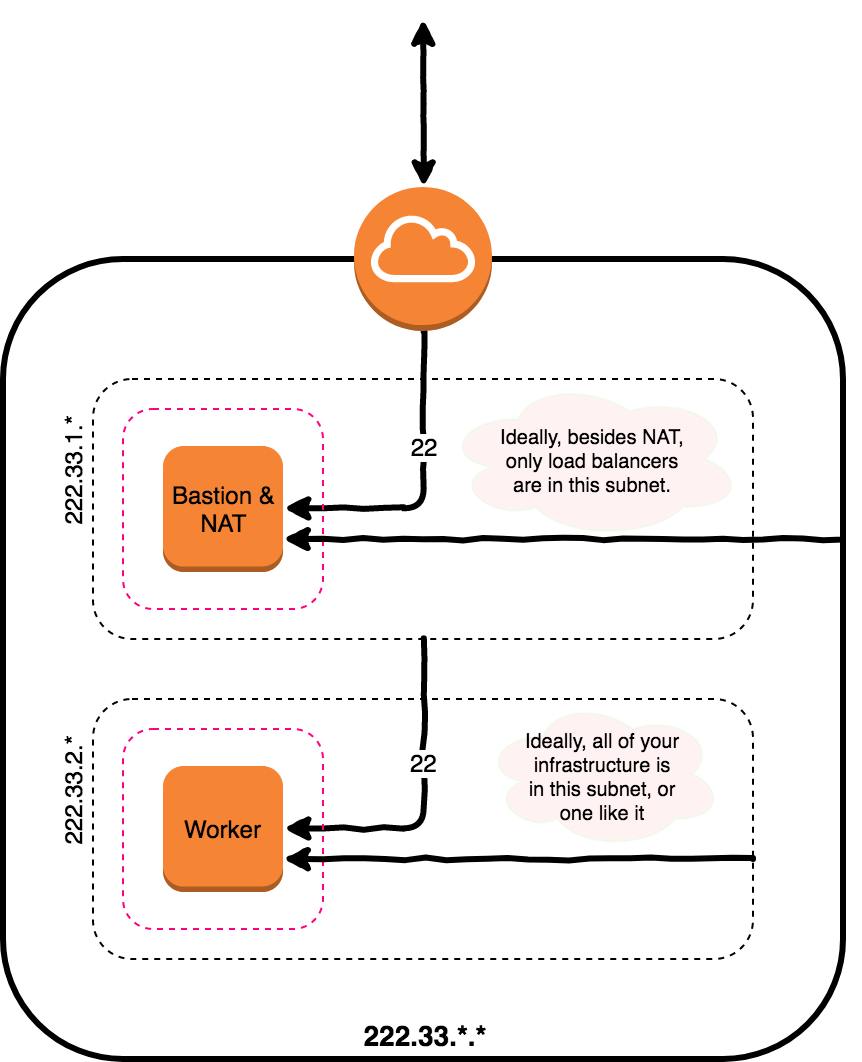

The diagram above was exported from draw.io. Its source (the exported page's mxGraphModel, read from the mxfile embedded in the PNG):
<mxGraphModel dx="788" dy="1622" grid="1" gridSize="10" guides="1" tooltips="1" connect="1" arrows="1" fold="1" page="1" pageScale="1" pageWidth="850" pageHeight="1100" math="0" shadow="0">
  <root>
    <mxCell id="0" />
    <mxCell id="1" parent="0" />
    <mxCell id="hgIipyfQF9mLNBdq3d65-2" value="&lt;b&gt;&lt;font style=&quot;font-size: 14px&quot;&gt;222.33.*.*&lt;/font&gt;&lt;/b&gt;" style="rounded=1;whiteSpace=wrap;html=1;fillColor=none;strokeWidth=3;verticalAlign=bottom;horizontal=1;" parent="1" vertex="1">
      <mxGeometry x="80" y="120" width="420" height="400" as="geometry" />
    </mxCell>
    <mxCell id="hgIipyfQF9mLNBdq3d65-4" value="222.33.1.*&amp;nbsp; &amp;nbsp; &amp;nbsp;" style="rounded=1;whiteSpace=wrap;html=1;strokeWidth=1;fillColor=none;dashed=1;labelPosition=left;verticalLabelPosition=middle;align=right;verticalAlign=bottom;horizontal=0;fontSize=12;labelBackgroundColor=none;" parent="1" vertex="1">
      <mxGeometry x="125" y="180" width="330" height="130" as="geometry" />
    </mxCell>
    <mxCell id="hgIipyfQF9mLNBdq3d65-5" value="222.33.2.*&amp;nbsp; &amp;nbsp; &amp;nbsp;" style="rounded=1;whiteSpace=wrap;html=1;strokeWidth=1;fillColor=none;dashed=1;verticalAlign=bottom;labelPosition=left;verticalLabelPosition=middle;align=right;horizontal=0;" parent="1" vertex="1">
      <mxGeometry x="125" y="340" width="330" height="130" as="geometry" />
    </mxCell>
    <mxCell id="hgIipyfQF9mLNBdq3d65-7" value="Bastion &amp;amp;&lt;br&gt;NAT" style="outlineConnect=0;dashed=0;verticalLabelPosition=middle;verticalAlign=middle;align=center;html=1;shape=mxgraph.aws3.instance;fillColor=#F58534;gradientColor=none;strokeWidth=1;horizontal=1;labelPosition=center;" parent="1" vertex="1">
      <mxGeometry x="160" y="213.5" width="60" height="63" as="geometry" />
    </mxCell>
    <mxCell id="hgIipyfQF9mLNBdq3d65-8" value="Worker" style="outlineConnect=0;dashed=0;verticalLabelPosition=middle;verticalAlign=middle;align=center;html=1;shape=mxgraph.aws3.instance;fillColor=#F58534;gradientColor=none;strokeWidth=1;labelPosition=center;" parent="1" vertex="1">
      <mxGeometry x="160" y="373.5" width="60" height="63" as="geometry" />
    </mxCell>
    <mxCell id="hgIipyfQF9mLNBdq3d65-15" value="" style="edgeStyle=orthogonalEdgeStyle;rounded=0;orthogonalLoop=1;jettySize=auto;html=1;fontSize=12;strokeWidth=3;comic=1;startArrow=classic;startFill=1;" parent="1" source="hgIipyfQF9mLNBdq3d65-9" edge="1">
      <mxGeometry relative="1" as="geometry">
        <mxPoint x="290" as="targetPoint" />
      </mxGeometry>
    </mxCell>
    <mxCell id="hgIipyfQF9mLNBdq3d65-21" value="" style="edgeStyle=orthogonalEdgeStyle;comic=1;jumpStyle=arc;jumpSize=25;orthogonalLoop=1;jettySize=auto;html=1;shadow=0;startArrow=none;startFill=0;strokeWidth=3;fontSize=12;exitX=0.5;exitY=1;exitDx=0;exitDy=0;exitPerimeter=0;entryX=1;entryY=0.5;entryDx=0;entryDy=0;targetPerimeterSpacing=1;rounded=1;entryPerimeter=0;" parent="1" source="hgIipyfQF9mLNBdq3d65-9" target="hgIipyfQF9mLNBdq3d65-7" edge="1">
      <mxGeometry relative="1" as="geometry">
        <mxPoint x="235" y="245" as="targetPoint" />
      </mxGeometry>
    </mxCell>
    <mxCell id="hgIipyfQF9mLNBdq3d65-22" value="&amp;nbsp;22&amp;nbsp;" style="text;html=1;resizable=0;points=[];align=center;verticalAlign=middle;labelBackgroundColor=#ffffff;fontSize=12;" parent="hgIipyfQF9mLNBdq3d65-21" vertex="1" connectable="0">
      <mxGeometry x="0.1406" y="-14" relative="1" as="geometry">
        <mxPoint x="2" y="-17.5" as="offset" />
      </mxGeometry>
    </mxCell>
    <mxCell id="hgIipyfQF9mLNBdq3d65-9" value="" style="outlineConnect=0;dashed=0;verticalLabelPosition=bottom;verticalAlign=top;align=center;html=1;shape=mxgraph.aws3.internet_gateway;fillColor=#F58534;gradientColor=none;strokeWidth=1;" parent="1" vertex="1">
      <mxGeometry x="255.5" y="84" width="69" height="72" as="geometry" />
    </mxCell>
    <mxCell id="BT4q1sbbBcd_LA8nXRhc-1" value="" style="edgeStyle=orthogonalEdgeStyle;comic=1;jumpStyle=arc;jumpSize=25;orthogonalLoop=1;jettySize=auto;html=1;shadow=0;startArrow=none;startFill=0;strokeWidth=3;fontSize=12;exitX=0.5;exitY=1;exitDx=0;exitDy=0;entryX=1;entryY=0.5;entryDx=0;entryDy=0;targetPerimeterSpacing=1;rounded=1;entryPerimeter=0;" edge="1" parent="1" source="hgIipyfQF9mLNBdq3d65-4" target="hgIipyfQF9mLNBdq3d65-8">
      <mxGeometry relative="1" as="geometry">
        <mxPoint x="235" y="405" as="targetPoint" />
        <mxPoint x="214" y="311" as="sourcePoint" />
      </mxGeometry>
    </mxCell>
    <mxCell id="BT4q1sbbBcd_LA8nXRhc-4" value="22" style="text;html=1;resizable=0;points=[];align=center;verticalAlign=middle;labelBackgroundColor=#ffffff;" vertex="1" connectable="0" parent="BT4q1sbbBcd_LA8nXRhc-1">
      <mxGeometry x="-0.2533" relative="1" as="geometry">
        <mxPoint as="offset" />
      </mxGeometry>
    </mxCell>
    <mxCell id="BT4q1sbbBcd_LA8nXRhc-6" value="" style="rounded=1;whiteSpace=wrap;html=1;dashed=1;strokeWidth=1;fillColor=none;fontSize=12;strokeColor=#FF0080;" vertex="1" parent="1">
      <mxGeometry x="140" y="355" width="100" height="100" as="geometry" />
    </mxCell>
    <mxCell id="BT4q1sbbBcd_LA8nXRhc-7" value="" style="rounded=1;whiteSpace=wrap;html=1;dashed=1;strokeWidth=1;fillColor=none;fontSize=12;strokeColor=#FF0080;" vertex="1" parent="1">
      <mxGeometry x="140" y="195" width="100" height="100" as="geometry" />
    </mxCell>
    <mxCell id="BT4q1sbbBcd_LA8nXRhc-14" value="" style="edgeStyle=orthogonalEdgeStyle;rounded=0;orthogonalLoop=1;jettySize=auto;html=1;fontSize=12;strokeWidth=3;comic=1;startArrow=none;startFill=0;" edge="1" parent="1">
      <mxGeometry relative="1" as="geometry">
        <mxPoint x="220" y="260" as="targetPoint" />
        <mxPoint x="500" y="260" as="sourcePoint" />
      </mxGeometry>
    </mxCell>
    <mxCell id="BT4q1sbbBcd_LA8nXRhc-17" value="" style="edgeStyle=orthogonalEdgeStyle;rounded=0;orthogonalLoop=1;jettySize=auto;html=1;fontSize=12;strokeWidth=3;comic=1;startArrow=none;startFill=0;" edge="1" parent="1">
      <mxGeometry relative="1" as="geometry">
        <mxPoint x="220" y="420" as="targetPoint" />
        <mxPoint x="455" y="420" as="sourcePoint" />
      </mxGeometry>
    </mxCell>
    <mxCell id="BT4q1sbbBcd_LA8nXRhc-21" value="Ideally, all of your infrastructure is&lt;br style=&quot;font-size: 10px&quot;&gt;in this subnet, or&lt;br&gt;one like it" style="ellipse;shape=cloud;whiteSpace=wrap;html=1;labelBackgroundColor=none;strokeColor=#CCFFCC;fillColor=#FFCCCC;gradientColor=none;fontSize=10;opacity=25;" vertex="1" parent="1">
      <mxGeometry x="320" y="340" width="120" height="75" as="geometry" />
    </mxCell>
    <mxCell id="BT4q1sbbBcd_LA8nXRhc-23" value="Ideally, besides NAT,&lt;br&gt;only load balancers&lt;br&gt;are in this subnet." style="ellipse;shape=cloud;whiteSpace=wrap;html=1;labelBackgroundColor=none;strokeColor=#CCFFCC;fillColor=#FFCCCC;gradientColor=none;fontSize=10;opacity=25;" vertex="1" parent="1">
      <mxGeometry x="300" y="180" width="150" height="80" as="geometry" />
    </mxCell>
  </root>
</mxGraphModel>